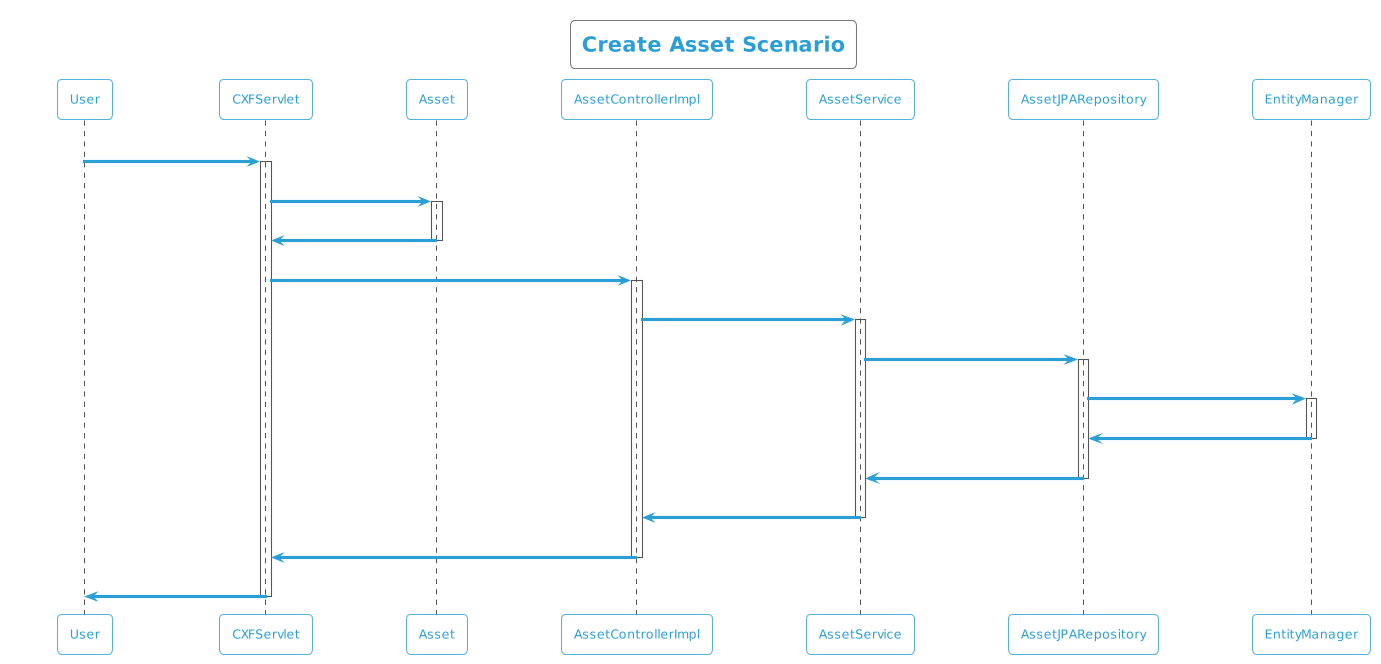

The diagram above was rendered by PlantUML. Its source (embedded in the PNG):
@startuml
!theme cyborg-outline
title Create Asset Scenario
participant User
User -> CXFServlet: POST, Asset
activate CXFServlet
CXFServlet -> Asset: << create >>
activate Asset
Asset -> CXFServlet: << instance >>
deactivate Asset
CXFServlet -> AssetControllerImpl: create(:Asset)
activate AssetControllerImpl
AssetControllerImpl -> AssetService: create(:Asset)
activate AssetService
AssetService -> AssetJPARepository: create(:Asset)
activate AssetJPARepository
AssetJPARepository -> EntityManager: save(:Asset)
activate EntityManager
EntityManager -> AssetJPARepository: << persisted Asset >>
deactivate EntityManager
AssetJPARepository -> AssetService: << persisted Asset >>
deactivate AssetJPARepository
AssetService -> AssetControllerImpl: << persisted Asset >>
deactivate AssetService
AssetControllerImpl -> CXFServlet: << persisted Asset >>
deactivate AssetControllerImpl
CXFServlet -> User: marshalled Asset XML
deactivate CXFServlet
@enduml